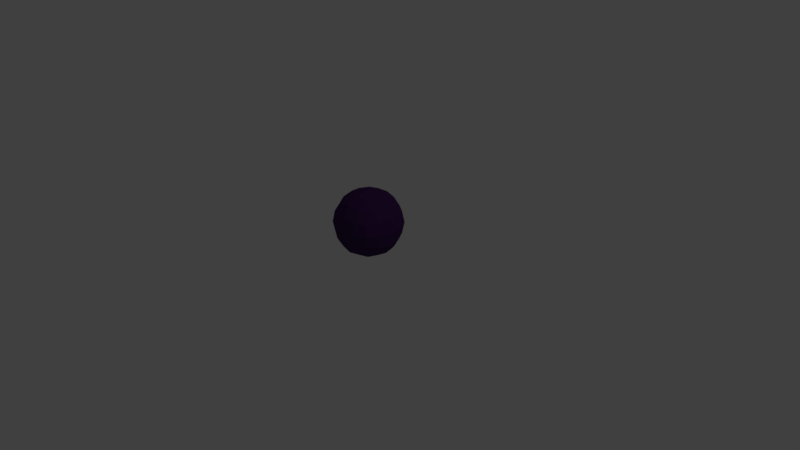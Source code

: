 # Source: MagicDark.blend  (saved by Blender 2.79.0; exported with 4.5.12 LTS)
import bpy
from mathutils import Matrix  # noqa: F401  (used for matrix-valued properties, if any)

bpy.ops.wm.read_factory_settings(use_empty=True)
scene = bpy.context.scene
scene.name = 'Scene'

# ---- collections
col_collection_1 = bpy.data.collections.new('Collection 1'); scene.collection.children.link(col_collection_1)

# ---- materials (node trees are filled in below, after node groups)
mat_material = bpy.data.materials.new('Material')
mat_material.alpha_threshold = 0.0
mat_material.use_transparent_shadow = False
mat_material.diffuse_color = (0.05706, 0.01749, 0.1025, 1.0)
mat_material.roughness = 0.5
mat_material.line_color = (0.0, 0.0, 0.0, 1.0)

# ---- material node trees

# ---- world
world_world = bpy.data.worlds.new('World'); scene.world = world_world
world_world.color = (0.05088, 0.05088, 0.05088)
world_world.use_sun_shadow = False
world_world.sun_shadow_jitter_overblur = 0.0
world_world.cycles.sampling_method = 'MANUAL'

# ---- cameras
cam_camera = bpy.data.cameras.new('Camera')
cam_camera.clip_end = 100.0
cam_camera.lens = 35.0
cam_camera.sensor_width = 32.0
cam_camera.sensor_height = 18.0
cam_camera.ortho_scale = 7.314
cam_camera.dof.focus_distance = 0.0
cam_camera.dof.aperture_fstop = 128.0

# ---- lights
light_lamp = bpy.data.lights.new('Lamp', 'POINT')
light_lamp.transmission_factor = 0.0
light_lamp.cutoff_distance = 30.0
light_lamp.energy = 100.0
light_lamp.shadow_buffer_clip_start = 1.001
light_lamp.shadow_soft_size = 0.1
light_lamp.shadow_maximum_resolution = 0.006
light_lamp.use_absolute_resolution = True

# ---- meshes
me_cube_001 = bpy.data.meshes.new('Cube.001')
me_cube_001.from_pydata([(-0.4392, 0.0, 0.4601), (-0.4097, -0.1753, 0.4601), (-0.4097, 0.0, 0.6354), (-0.4097, 0.1753, 0.4601), (-0.4097, 0.0, 0.2847), (-0.3819, -0.1632, 0.2969), (-0.3819, -0.1632, 0.6233), (-0.3819, 0.1632, 0.6233), (-0.3819, 0.1632, 0.2969), (2.433e-09, 0.4392, 0.4601), (-0.1753, 0.4097, 0.4601), (2.433e-09, 0.4097, 0.6354), (0.1753, 0.4097, 0.4601), (2.433e-09, 0.4097, 0.2847), (-0.1632, 0.3819, 0.2969), (-0.1632, 0.3819, 0.6233), (0.1632, 0.3819, 0.6233), (0.1632, 0.3819, 0.2969), (0.4392, 0.0, 0.4601), (0.4097, 0.1753, 0.4601), (0.4097, 0.0, 0.6354), (0.4097, -0.1753, 0.4601), (0.4097, 0.0, 0.2847), (0.3819, 0.1632, 0.2969), (0.3819, 0.1632, 0.6233), (0.3819, -0.1632, 0.6233), (0.3819, -0.1632, 0.2969), (2.433e-09, -0.4392, 0.4601), (0.1753, -0.4097, 0.4601), (2.433e-09, -0.4097, 0.6354), (-0.1753, -0.4097, 0.4601), (2.433e-09, -0.4097, 0.2847), (0.1632, -0.3819, 0.2969), (0.1632, -0.3819, 0.6233), (-0.1632, -0.3819, 0.6233), (-0.1632, -0.3819, 0.2969), (2.433e-09, 0.0, 0.02084), (2.433e-09, 0.1753, 0.05035), (0.1753, 0.0, 0.05035), (2.433e-09, -0.1753, 0.05035), (-0.1753, 0.0, 0.05035), (-0.1632, 0.1632, 0.07813), (0.1632, 0.1632, 0.07813), (0.1632, -0.1632, 0.07813), (-0.1632, -0.1632, 0.07813), (2.433e-09, 0.0, 0.8993), (2.433e-09, 0.1753, 0.8698), (-0.1753, 0.0, 0.8698), (2.433e-09, -0.1753, 0.8698), (0.1753, 0.0, 0.8698), (0.1632, 0.1632, 0.842), (-0.1632, 0.1632, 0.842), (-0.1632, -0.1632, 0.842), (0.1632, -0.1632, 0.842), (-0.2995, 0.151, 0.1606), (-0.3216, 0.0, 0.1385), (-0.2995, -0.151, 0.1606), (-0.2995, -0.2995, 0.309), (-0.3216, -0.3216, 0.4601), (-0.2995, -0.2995, 0.6111), (-0.2995, -0.151, 0.7596), (-0.3216, 0.0, 0.7817), (-0.2995, 0.151, 0.7596), (-0.2995, 0.2995, 0.6111), (-0.3216, 0.3216, 0.4601), (-0.2995, 0.2995, 0.309), (0.151, 0.2995, 0.1606), (2.433e-09, 0.3216, 0.1385), (-0.151, 0.2995, 0.1606), (-0.151, 0.2995, 0.7596), (2.433e-09, 0.3216, 0.7817), (0.151, 0.2995, 0.7596), (0.2995, 0.2995, 0.6111), (0.3216, 0.3216, 0.4601), (0.2995, 0.2995, 0.309), (0.2995, -0.151, 0.1606), (0.3216, 0.0, 0.1385), (0.2995, 0.151, 0.1606), (0.2995, 0.151, 0.7596), (0.3216, 0.0, 0.7817), (0.2995, -0.151, 0.7596), (0.2995, -0.2995, 0.6111), (0.3216, -0.3216, 0.4601), (0.2995, -0.2995, 0.309), (-0.151, -0.2995, 0.1606), (2.433e-09, -0.3216, 0.1385), (0.151, -0.2995, 0.1606), (0.151, -0.2995, 0.7596), (2.433e-09, -0.3216, 0.7817), (-0.151, -0.2995, 0.7596), (-0.2546, -0.2546, 0.2054), (-0.2546, -0.2546, 0.7147), (-0.2546, 0.2546, 0.2054), (-0.2546, 0.2546, 0.7147), (0.2546, -0.2546, 0.2054), (0.2546, -0.2546, 0.7147), (0.2546, 0.2546, 0.2054), (0.2546, 0.2546, 0.7147)], [], [(0, 4, 5, 1), (1, 5, 57, 58), (4, 55, 56, 5), (5, 56, 90, 57), (0, 1, 6, 2), (2, 6, 60, 61), (1, 58, 59, 6), (6, 59, 91, 60), (0, 2, 7, 3), (3, 7, 63, 64), (2, 61, 62, 7), (7, 62, 93, 63), (0, 3, 8, 4), (4, 8, 54, 55), (3, 64, 65, 8), (8, 65, 92, 54), (9, 13, 14, 10), (10, 14, 65, 64), (13, 67, 68, 14), (14, 68, 92, 65), (9, 10, 15, 11), (11, 15, 69, 70), (10, 64, 63, 15), (15, 63, 93, 69), (9, 11, 16, 12), (12, 16, 72, 73), (11, 70, 71, 16), (16, 71, 97, 72), (9, 12, 17, 13), (13, 17, 66, 67), (12, 73, 74, 17), (17, 74, 96, 66), (18, 22, 23, 19), (19, 23, 74, 73), (22, 76, 77, 23), (23, 77, 96, 74), (18, 19, 24, 20), (20, 24, 78, 79), (19, 73, 72, 24), (24, 72, 97, 78), (18, 20, 25, 21), (21, 25, 81, 82), (20, 79, 80, 25), (25, 80, 95, 81), (18, 21, 26, 22), (22, 26, 75, 76), (21, 82, 83, 26), (26, 83, 94, 75), (27, 31, 32, 28), (28, 32, 83, 82), (31, 85, 86, 32), (32, 86, 94, 83), (27, 28, 33, 29), (29, 33, 87, 88), (28, 82, 81, 33), (33, 81, 95, 87), (27, 29, 34, 30), (30, 34, 59, 58), (29, 88, 89, 34), (34, 89, 91, 59), (27, 30, 35, 31), (31, 35, 84, 85), (30, 58, 57, 35), (35, 57, 90, 84), (36, 40, 41, 37), (37, 41, 68, 67), (40, 55, 54, 41), (41, 54, 92, 68), (36, 37, 42, 38), (38, 42, 77, 76), (37, 67, 66, 42), (42, 66, 96, 77), (36, 38, 43, 39), (39, 43, 86, 85), (38, 76, 75, 43), (43, 75, 94, 86), (36, 39, 44, 40), (40, 44, 56, 55), (39, 85, 84, 44), (44, 84, 90, 56), (45, 49, 50, 46), (46, 50, 71, 70), (49, 79, 78, 50), (50, 78, 97, 71), (45, 46, 51, 47), (47, 51, 62, 61), (46, 70, 69, 51), (51, 69, 93, 62), (45, 47, 52, 48), (48, 52, 89, 88), (47, 61, 60, 52), (52, 60, 91, 89), (45, 48, 53, 49), (49, 53, 80, 79), (48, 88, 87, 53), (53, 87, 95, 80)])
_uv = me_cube_001.uv_layers.new(name='UVMap')
_uv.uv.foreach_set('vector', [0.5, 0.1667, 0.5833, 0.1667, 0.5833, 0.25, 0.5, 0.25, 0.5, 0.25, 0.5833, 0.25, 0.5833, 0.3333, 0.5, 0.3333, 0.5833, 0.1667, 0.6667, 0.1667, 0.6667, 0.25, 0.5833, 0.25, 0.5833, 0.25, 0.6667, 0.25, 0.6667, 0.3333, 0.5833, 0.3333, 0.5, 0.1667, 0.5, 0.25, 0.4167, 0.25, 0.4167, 0.1667, 0.4167, 0.1667, 0.4167, 0.25, 0.3333, 0.25, 0.3333, 0.1667, 0.5, 0.25, 0.5, 0.3333, 0.4167, 0.3333, 0.4167, 0.25, 0.4167, 0.25, 0.4167, 0.3333, 0.3333, 0.3333, 0.3333, 0.25, 0.5, 0.1667, 0.4167, 0.1667, 0.4167, 0.08333, 0.5, 0.08333, 0.5, 0.08333, 0.4167, 0.08333, 0.4167, 3.042e-08, 0.5, 2.002e-08, 0.4167, 0.1667, 0.3333, 0.1667, 0.3333, 0.08333, 0.4167, 0.08333, 0.4167, 0.08333, 0.3333, 0.08333, 0.3333, 4.098e-08, 0.4167, 3.042e-08, 0.5, 0.1667, 0.5, 0.08333, 0.5833, 0.08333, 0.5833, 0.1667, 0.5833, 0.1667, 0.5833, 0.08333, 0.6667, 0.08333, 0.6667, 0.1667, 0.5, 0.08333, 0.5, 2.002e-08, 0.5833, 9.934e-09, 0.5833, 0.08333, 0.5833, 0.08333, 0.5833, 9.934e-09, 0.6667, 0.0, 0.6667, 0.08333, 0.1667, 0.5, 0.25, 0.5, 0.25, 0.5833, 0.1667, 0.5833, 0.1667, 0.5833, 0.25, 0.5833, 0.25, 0.6667, 0.1667, 0.6667, 0.25, 0.5, 0.3333, 0.5, 0.3333, 0.5833, 0.25, 0.5833, 0.25, 0.5833, 0.3333, 0.5833, 0.3333, 0.6667, 0.25, 0.6667, 0.1667, 0.5, 0.1667, 0.5833, 0.08333, 0.5833, 0.08333, 0.5, 0.08333, 0.5, 0.08333, 0.5833, 3.042e-08, 0.5833, 2.064e-08, 0.5, 0.1667, 0.5833, 0.1667, 0.6667, 0.08333, 0.6667, 0.08333, 0.5833, 0.08333, 0.5833, 0.08333, 0.6667, 4.098e-08, 0.6667, 3.042e-08, 0.5833, 0.1667, 0.5, 0.08333, 0.5, 0.08333, 0.4167, 0.1667, 0.4167, 0.1667, 0.4167, 0.08333, 0.4167, 0.08333, 0.3333, 0.1667, 0.3333, 0.08333, 0.5, 2.064e-08, 0.5, 1.242e-08, 0.4167, 0.08333, 0.4167, 0.08333, 0.4167, 1.242e-08, 0.4167, 6.209e-09, 0.3333, 0.08333, 0.3333, 0.1667, 0.5, 0.1667, 0.4167, 0.25, 0.4167, 0.25, 0.5, 0.25, 0.5, 0.25, 0.4167, 0.3333, 0.4167, 0.3333, 0.5, 0.1667, 0.4167, 0.1667, 0.3333, 0.25, 0.3333, 0.25, 0.4167, 0.25, 0.4167, 0.25, 0.3333, 0.3333, 0.3333, 0.3333, 0.4167, 0.1667, 0.1667, 0.25, 0.1667, 0.25, 0.25, 0.1667, 0.25, 0.1667, 0.25, 0.25, 0.25, 0.25, 0.3333, 0.1667, 0.3333, 0.25, 0.1667, 0.3333, 0.1667, 0.3333, 0.25, 0.25, 0.25, 0.25, 0.25, 0.3333, 0.25, 0.3333, 0.3333, 0.25, 0.3333, 0.1667, 0.1667, 0.1667, 0.25, 0.08333, 0.25, 0.08333, 0.1667, 0.08333, 0.1667, 0.08333, 0.25, 2.484e-09, 0.25, 6.209e-10, 0.1667, 0.1667, 0.25, 0.1667, 0.3333, 0.08333, 0.3333, 0.08333, 0.25, 0.08333, 0.25, 0.08333, 0.3333, 6.209e-09, 0.3333, 2.484e-09, 0.25, 0.1667, 0.1667, 0.08333, 0.1667, 0.08333, 0.08333, 0.1667, 0.08333, 0.1667, 0.08333, 0.08333, 0.08333, 0.08333, 6.706e-08, 0.1667, 4.47e-08, 0.08333, 0.1667, 6.209e-10, 0.1667, 0.0, 0.08333, 0.08333, 0.08333, 0.08333, 0.08333, 0.0, 0.08333, 0.0, 8.941e-08, 0.08333, 6.706e-08, 0.1667, 0.1667, 0.1667, 0.08333, 0.25, 0.08333, 0.25, 0.1667, 0.25, 0.1667, 0.25, 0.08333, 0.3333, 0.08333, 0.3333, 0.1667, 0.1667, 0.08333, 0.1667, 4.47e-08, 0.25, 2.235e-08, 0.25, 0.08333, 0.25, 0.08333, 0.25, 2.235e-08, 0.3333, 0.0, 0.3333, 0.08333, 0.5, 0.5, 0.5, 0.5833, 0.4167, 0.5833, 0.4167, 0.5, 0.4167, 0.5, 0.4167, 0.5833, 0.3333, 0.5833, 0.3333, 0.5, 0.5, 0.5833, 0.5, 0.6667, 0.4167, 0.6667, 0.4167, 0.5833, 0.4167, 0.5833, 0.4167, 0.6667, 0.3333, 0.6667, 0.3333, 0.5833, 0.5, 0.5, 0.4167, 0.5, 0.4167, 0.4167, 0.5, 0.4167, 0.5, 0.4167, 0.4167, 0.4167, 0.4167, 0.3333, 0.5, 0.3333, 0.4167, 0.5, 0.3333, 0.5, 0.3333, 0.4167, 0.4167, 0.4167, 0.4167, 0.4167, 0.3333, 0.4167, 0.3333, 0.3333, 0.4167, 0.3333, 0.5, 0.5, 0.5, 0.4167, 0.5833, 0.4167, 0.5833, 0.5, 0.5833, 0.5, 0.5833, 0.4167, 0.6667, 0.4167, 0.6667, 0.5, 0.5, 0.4167, 0.5, 0.3333, 0.5833, 0.3333, 0.5833, 0.4167, 0.5833, 0.4167, 0.5833, 0.3333, 0.6667, 0.3333, 0.6667, 0.4167, 0.5, 0.5, 0.5833, 0.5, 0.5833, 0.5833, 0.5, 0.5833, 0.5, 0.5833, 0.5833, 0.5833, 0.5833, 0.6667, 0.5, 0.6667, 0.5833, 0.5, 0.6667, 0.5, 0.6667, 0.5833, 0.5833, 0.5833, 0.5833, 0.5833, 0.6667, 0.5833, 0.6667, 0.6667, 0.5833, 0.6667, 0.8333, 0.1667, 0.9167, 0.1667, 0.9167, 0.25, 0.8333, 0.25, 0.8333, 0.25, 0.9167, 0.25, 0.9167, 0.3333, 0.8333, 0.3333, 0.9167, 0.1667, 1.0, 0.1667, 1.0, 0.25, 0.9167, 0.25, 0.9167, 0.25, 1.0, 0.25, 1.0, 0.3333, 0.9167, 0.3333, 0.8333, 0.1667, 0.8333, 0.25, 0.75, 0.25, 0.75, 0.1667, 0.75, 0.1667, 0.75, 0.25, 0.6667, 0.25, 0.6667, 0.1667, 0.8333, 0.25, 0.8333, 0.3333, 0.75, 0.3333, 0.75, 0.25, 0.75, 0.25, 0.75, 0.3333, 0.6667, 0.3333, 0.6667, 0.25, 0.8333, 0.1667, 0.75, 0.1667, 0.75, 0.08333, 0.8333, 0.08333, 0.8333, 0.08333, 0.75, 0.08333, 0.75, 2.235e-08, 0.8333, 1.49e-08, 0.75, 0.1667, 0.6667, 0.1667, 0.6667, 0.08333, 0.75, 0.08333, 0.75, 0.08333, 0.6667, 0.08333, 0.6667, 2.98e-08, 0.75, 2.235e-08, 0.8333, 0.1667, 0.8333, 0.08333, 0.9167, 0.08333, 0.9167, 0.1667, 0.9167, 0.1667, 0.9167, 0.08333, 1.0, 0.08333, 1.0, 0.1667, 0.8333, 0.08333, 0.8333, 1.49e-08, 0.9167, 7.451e-09, 0.9167, 0.08333, 0.9167, 0.08333, 0.9167, 7.451e-09, 1.0, 0.0, 1.0, 0.08333, 0.1667, 0.8333, 0.1667, 0.75, 0.25, 0.75, 0.25, 0.8333, 0.25, 0.8333, 0.25, 0.75, 0.3333, 0.75, 0.3333, 0.8333, 0.1667, 0.75, 0.1667, 0.6667, 0.25, 0.6667, 0.25, 0.75, 0.25, 0.75, 0.25, 0.6667, 0.3333, 0.6667, 0.3333, 0.75, 0.1667, 0.8333, 0.25, 0.8333, 0.25, 0.9167, 0.1667, 0.9167, 0.1667, 0.9167, 0.25, 0.9167, 0.25, 1.0, 0.1667, 1.0, 0.25, 0.8333, 0.3333, 0.8333, 0.3333, 0.9167, 0.25, 0.9167, 0.25, 0.9167, 0.3333, 0.9167, 0.3333, 1.0, 0.25, 1.0, 0.1667, 0.8333, 0.1667, 0.9167, 0.08333, 0.9167, 0.08333, 0.8333, 0.08333, 0.8333, 0.08333, 0.9167, 3.663e-08, 0.9167, 2.468e-08, 0.8333, 0.1667, 0.9167, 0.1667, 1.0, 0.08333, 1.0, 0.08333, 0.9167, 0.08333, 0.9167, 0.08333, 1.0, 4.843e-08, 1.0, 3.663e-08, 0.9167, 0.1667, 0.8333, 0.08333, 0.8333, 0.08333, 0.75, 0.1667, 0.75, 0.1667, 0.75, 0.08333, 0.75, 0.08333, 0.6667, 0.1667, 0.6667, 0.08333, 0.8333, 2.468e-08, 0.8333, 1.242e-08, 0.75, 0.08333, 0.75, 0.08333, 0.75, 1.242e-08, 0.75, 0.0, 0.6667, 0.08333, 0.6667])
me_cube_001.materials.append(mat_material)
me_cube_001.use_remesh_preserve_volume = False
me_cube_001.use_remesh_preserve_attributes = False
me_cube_001.use_mirror_vertex_groups = False
me_cube_001.update()

# ---- objects
ob_cube = bpy.data.objects.new('Cube', me_cube_001)
ob_lamp = bpy.data.objects.new('Lamp', light_lamp)
ob_camera = bpy.data.objects.new('Camera', cam_camera)

# ---- transforms, parenting, visibility, modifiers, constraints
ob_cube.location = (0.0, 0.0, 0.0)
ob_cube.lineart.crease_threshold = 0.0
ob_lamp.location = (4.076, 1.005, 5.904)
ob_lamp.rotation_euler = (0.6503, 0.05522, 1.866)
ob_lamp.lock_rotations_4d = False
ob_lamp.empty_display_type = 'ARROWS'
ob_lamp.color = (0.0, 0.0, 0.0, 0.0)
ob_lamp.lineart.crease_threshold = 0.0
ob_camera.location = (7.481, -6.508, 5.344)
ob_camera.rotation_euler = (1.109, 0.0, 0.8149)
ob_camera.lock_rotations_4d = False
ob_camera.empty_display_type = 'ARROWS'
ob_camera.color = (0.0, 0.0, 0.0, 0.0)
ob_camera.display_type = 'WIRE'
ob_camera.lineart.crease_threshold = 0.0

# ---- collection membership
col_collection_1.objects.link(ob_cube)
col_collection_1.objects.link(ob_lamp)
col_collection_1.objects.link(ob_camera)

# ---- scene / render settings (as saved in the file)
scene.camera = ob_camera
scene.frame_start = 1; scene.frame_end = 180; scene.frame_set(0)
scene.render.engine = 'BLENDER_EEVEE_NEXT'
scene.render.resolution_percentage = 50
scene.render.fps = 60
scene.render.dither_intensity = 0.0
scene.cycles.use_denoising = False
scene.cycles.samples = 128
scene.cycles.sampling_pattern = 'TABULATED_SOBOL'
scene.cycles.use_adaptive_sampling = False
scene.cycles.use_light_tree = False
scene.cycles.blur_glossy = 0.0
scene.cycles.sample_clamp_indirect = 0.0
scene.view_settings.view_transform = 'Standard'
bpy.context.view_layer.update()
